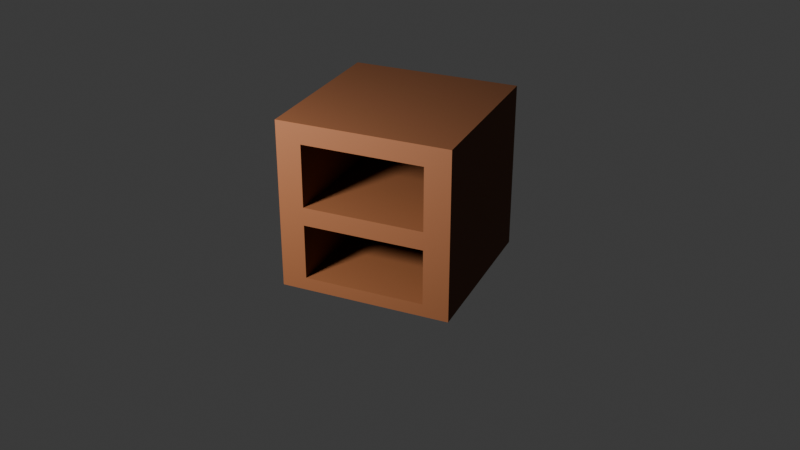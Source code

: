 # Source: bed_side_table.blend  (saved by Blender 5.2.44; exported with 4.5.12 LTS)
import bpy
from mathutils import Matrix  # noqa: F401  (used for matrix-valued properties, if any)

bpy.ops.wm.read_factory_settings(use_empty=True)
scene = bpy.context.scene
scene.name = 'Scene'

# ---- collections
col_collection = bpy.data.collections.new('Collection'); scene.collection.children.link(col_collection)

# ---- materials (node trees are filled in below, after node groups)
mat_material = bpy.data.materials.new('Material')
mat_material.alpha_threshold = 0.0
mat_material.use_backface_culling_lightprobe_volume = False
mat_material.roughness = 0.5
mat_material.line_color = (0.0, 0.0, 0.0, 1.0)

# ---- material node trees
mat_material.use_nodes = True; mat_material.node_tree.nodes.clear()
_N = mat_material.node_tree.nodes; _L = mat_material.node_tree.links
n0 = _N.new('ShaderNodeOutputMaterial'); n0.name = 'Material Output'; n0.location = (200, 100)
n1 = _N.new('ShaderNodeBsdfPrincipled'); n1.name = 'Principled BSDF'; n1.location = (-200, 100)
n1.inputs[0].default_value = (0.1299, 0.03857, 0.006839, 1.0)
n1.inputs[2].default_value = 0.7773
n1.inputs[10].default_value = 0.005
_L.new(n1.outputs[0], n0.inputs[0])
n0.is_active_output = True

# ---- world
world_world = bpy.data.worlds.new('World'); scene.world = world_world
world_world.use_nodes = True; world_world.node_tree.nodes.clear()
_N = world_world.node_tree.nodes; _L = world_world.node_tree.links
n0 = _N.new('ShaderNodeOutputWorld'); n0.name = 'World Output'; n0.location = (200, 100)
n1 = _N.new('ShaderNodeBackground'); n1.name = 'Background'; n1.location = (-200, 100)
n1.inputs[0].default_value = (0.05088, 0.05088, 0.05088, 1.0)
_L.new(n1.outputs[0], n0.inputs[0])
n0.is_active_output = True
world_world.color = (0.05088, 0.05088, 0.05088)
world_world.sun_shadow_jitter_overblur = 0.0

# ---- cameras
cam_camera = bpy.data.cameras.new('Camera')
cam_camera.clip_end = 100.0
cam_camera.ortho_scale = 7.314

# ---- lights
light_light = bpy.data.lights.new('Light', 'POINT')
light_light.energy = 1000.0
light_light.shadow_soft_size = 0.2359

# ---- meshes
me_cube = bpy.data.meshes.new('Cube')
me_cube.from_pydata([(1.0, 1.0, 1.0), (1.0, 1.0, -1.0), (1.0, -1.0, 1.0), (1.0, -1.0, -1.0), (-1.0, 1.0, 1.0), (-1.0, 1.0, -1.0), (-1.0, -1.0, 1.0), (-1.0, -1.0, -1.0), (1.0, 1.0, 0.7651), (1.0, 1.0, 0.02486), (1.0, 1.0, -0.1917), (1.0, 1.0, -0.848), (-1.0, -1.0, -0.848), (-1.0, -1.0, -0.1917), (-1.0, -1.0, 0.02486), (-1.0, -1.0, 0.7651), (1.0, -1.0, 0.7651), (1.0, -1.0, 0.02486), (1.0, -1.0, -0.1917), (1.0, -1.0, -0.848), (-1.0, 1.0, 0.7651), (-1.0, 1.0, 0.02486), (-1.0, 1.0, -0.1917), (-1.0, 1.0, -0.848), (0.7017, 1.0, -1.0), (-0.7062, 1.0, -1.0), (0.7017, -1.0, 1.0), (-0.7062, -1.0, 1.0), (-0.7062, -1.0, -1.0), (0.7017, -1.0, -1.0), (-0.7062, 1.0, 1.0), (0.7017, 1.0, 1.0), (-0.7062, 1.0, -0.848), (0.7017, 1.0, -0.848), (-0.7062, 1.0, -0.1917), (0.7017, 1.0, -0.1917), (-0.7062, 1.0, 0.02486), (0.7017, 1.0, 0.02486), (-0.7062, 1.0, 0.7651), (0.7017, 1.0, 0.7651), (0.7017, -1.0, -0.848), (-0.7062, -1.0, -0.848), (0.7017, -1.0, -0.1917), (-0.7062, -1.0, -0.1917), (0.7017, -1.0, 0.02486), (-0.7062, -1.0, 0.02486), (0.7017, -1.0, 0.7651), (-0.7062, -1.0, 0.7651), (0.7017, 0.8202, 0.02486), (-0.7062, 0.8202, 0.02486), (0.7017, 0.8202, 0.7651), (-0.7062, 0.8202, 0.7651), (0.7017, 0.7749, -0.848), (-0.7062, 0.7749, -0.848), (0.7017, 0.7749, -0.1917), (-0.7062, 0.7749, -0.1917)], [], [(30, 4, 6, 27), (47, 27, 6, 15), (15, 6, 4, 20), (24, 1, 3, 29), (8, 0, 2, 16), (39, 31, 0, 8), (24, 33, 11, 1), (33, 35, 10, 11), (35, 37, 9, 10), (37, 39, 8, 9), (1, 11, 19, 3), (11, 10, 18, 19), (10, 9, 17, 18), (9, 8, 16, 17), (7, 12, 23, 5), (12, 13, 22, 23), (13, 14, 21, 22), (14, 15, 20, 21), (28, 41, 12, 7), (41, 43, 13, 12), (43, 45, 14, 13), (45, 47, 15, 14), (17, 16, 46, 44), (44, 46, 50, 48), (18, 17, 44, 42), (42, 44, 45, 43), (19, 18, 42, 40), (42, 43, 55, 54), (3, 19, 40, 29), (29, 40, 41, 28), (21, 20, 38, 36), (36, 38, 39, 37), (22, 21, 36, 34), (34, 36, 37, 35), (23, 22, 34, 32), (32, 34, 35, 33), (5, 23, 32, 25), (25, 32, 33, 24), (20, 4, 30, 38), (38, 30, 31, 39), (5, 25, 28, 7), (25, 24, 29, 28), (16, 2, 26, 46), (46, 26, 27, 47), (0, 31, 26, 2), (31, 30, 27, 26), (48, 50, 51, 49), (47, 45, 49, 51), (46, 47, 51, 50), (45, 44, 48, 49), (52, 54, 55, 53), (41, 40, 52, 53), (40, 42, 54, 52), (43, 41, 53, 55)])
_uv = me_cube.uv_layers.new(name='UVMap')
_uv.uv.foreach_set('vector', [0.8383, 0.5, 0.875, 0.5, 0.875, 0.75, 0.8383, 0.75, 0.5956, 0.9633, 0.625, 0.9633, 0.625, 1.0, 0.5956, 1.0, 0.5956, 0.0, 0.625, 0.0, 0.625, 0.25, 0.5956, 0.25, 0.3377, 0.5, 0.375, 0.5, 0.375, 0.75, 0.3377, 0.75, 0.5956, 0.5, 0.625, 0.5, 0.625, 0.75, 0.5956, 0.75, 0.5956, 0.4627, 0.625, 0.4627, 0.625, 0.5, 0.5956, 0.5, 0.375, 0.4627, 0.394, 0.4627, 0.394, 0.5, 0.375, 0.5, 0.394, 0.4627, 0.476, 0.4627, 0.476, 0.5, 0.394, 0.5, 0.476, 0.4627, 0.5031, 0.4627, 0.5031, 0.5, 0.476, 0.5, 0.5031, 0.4627, 0.5956, 0.4627, 0.5956, 0.5, 0.5031, 0.5, 0.375, 0.5, 0.394, 0.5, 0.394, 0.75, 0.375, 0.75, 0.394, 0.5, 0.476, 0.5, 0.476, 0.75, 0.394, 0.75, 0.476, 0.5, 0.5031, 0.5, 0.5031, 0.75, 0.476, 0.75, 0.5031, 0.5, 0.5956, 0.5, 0.5956, 0.75, 0.5031, 0.75, 0.375, 0.0, 0.394, 0.0, 0.394, 0.25, 0.375, 0.25, 0.394, 0.0, 0.476, 0.0, 0.476, 0.25, 0.394, 0.25, 0.476, 0.0, 0.5031, 0.0, 0.5031, 0.25, 0.476, 0.25, 0.5031, 0.0, 0.5956, 0.0, 0.5956, 0.25, 0.5031, 0.25, 0.375, 0.9633, 0.394, 0.9633, 0.394, 1.0, 0.375, 1.0, 0.394, 0.9633, 0.476, 0.9633, 0.476, 1.0, 0.394, 1.0, 0.476, 0.9633, 0.5031, 0.9633, 0.5031, 1.0, 0.476, 1.0, 0.5031, 0.9633, 0.5956, 0.9633, 0.5956, 1.0, 0.5031, 1.0, 0.5031, 0.75, 0.5956, 0.75, 0.5956, 0.7873, 0.5031, 0.7873, 0.5031, 0.7873, 0.5956, 0.7873, 0.5956, 0.7873, 0.5031, 0.7873, 0.476, 0.75, 0.5031, 0.75, 0.5031, 0.7873, 0.476, 0.7873, 0.476, 0.7873, 0.5031, 0.7873, 0.5031, 0.9633, 0.476, 0.9633, 0.394, 0.75, 0.476, 0.75, 0.476, 0.7873, 0.394, 0.7873, 0.476, 0.7873, 0.476, 0.9633, 0.476, 0.9633, 0.476, 0.7873, 0.375, 0.75, 0.394, 0.75, 0.394, 0.7873, 0.375, 0.7873, 0.375, 0.7873, 0.394, 0.7873, 0.394, 0.9633, 0.375, 0.9633, 0.5031, 0.25, 0.5956, 0.25, 0.5956, 0.2867, 0.5031, 0.2867, 0.5031, 0.2867, 0.5956, 0.2867, 0.5956, 0.4627, 0.5031, 0.4627, 0.476, 0.25, 0.5031, 0.25, 0.5031, 0.2867, 0.476, 0.2867, 0.476, 0.2867, 0.5031, 0.2867, 0.5031, 0.4627, 0.476, 0.4627, 0.394, 0.25, 0.476, 0.25, 0.476, 0.2867, 0.394, 0.2867, 0.394, 0.2867, 0.476, 0.2867, 0.476, 0.4627, 0.394, 0.4627, 0.375, 0.25, 0.394, 0.25, 0.394, 0.2867, 0.375, 0.2867, 0.375, 0.2867, 0.394, 0.2867, 0.394, 0.4627, 0.375, 0.4627, 0.5956, 0.25, 0.625, 0.25, 0.625, 0.2867, 0.5956, 0.2867, 0.5956, 0.2867, 0.625, 0.2867, 0.625, 0.4627, 0.5956, 0.4627, 0.125, 0.5, 0.1617, 0.5, 0.1617, 0.75, 0.125, 0.75, 0.1617, 0.5, 0.3377, 0.5, 0.3377, 0.75, 0.1617, 0.75, 0.5956, 0.75, 0.625, 0.75, 0.625, 0.7873, 0.5956, 0.7873, 0.5956, 0.7873, 0.625, 0.7873, 0.625, 0.9633, 0.5956, 0.9633, 0.625, 0.5, 0.6623, 0.5, 0.6623, 0.75, 0.625, 0.75, 0.6623, 0.5, 0.8383, 0.5, 0.8383, 0.75, 0.6623, 0.75, 0.5031, 0.7873, 0.5956, 0.7873, 0.5956, 0.9633, 0.5031, 0.9633, 0.5956, 0.9633, 0.5031, 0.9633, 0.5031, 0.9633, 0.5956, 0.9633, 0.5956, 0.7873, 0.5956, 0.9633, 0.5956, 0.9633, 0.5956, 0.7873, 0.5031, 0.9633, 0.5031, 0.7873, 0.5031, 0.7873, 0.5031, 0.9633, 0.394, 0.7873, 0.476, 0.7873, 0.476, 0.9633, 0.394, 0.9633, 0.394, 0.9633, 0.394, 0.7873, 0.394, 0.7873, 0.394, 0.9633, 0.394, 0.7873, 0.476, 0.7873, 0.476, 0.7873, 0.394, 0.7873, 0.476, 0.9633, 0.394, 0.9633, 0.394, 0.9633, 0.476, 0.9633])
me_cube.materials.append(mat_material)
me_cube.use_mirror_vertex_groups = False
me_cube.update()

# ---- objects
ob_cube = bpy.data.objects.new('Cube', me_cube)
ob_light = bpy.data.objects.new('Light', light_light)
ob_camera = bpy.data.objects.new('Camera', cam_camera)

# ---- transforms, parenting, visibility, modifiers, constraints
ob_cube.location = (0.0, 0.0, 0.5)
ob_cube.scale = (0.5, 0.5, 0.5)
ob_cube.lock_rotations_4d = False
ob_cube.empty_display_type = 'ARROWS'
ob_cube.lineart.crease_threshold = 0.0
ob_light.location = (-1.219, -2.604, 1.978)
ob_light.rotation_euler = (0.6503, 0.05522, 1.866)
ob_light.lock_rotations_4d = False
ob_light.empty_display_type = 'ARROWS'
ob_light.color = (0.0, 0.0, 0.0, 0.0)
ob_light.lineart.crease_threshold = 0.0
ob_camera.location = (2.303, -5.204, 3.178)
ob_camera.rotation_euler = (1.095, -9.125e-08, 0.417)
ob_camera.lock_rotations_4d = False
ob_camera.empty_display_type = 'ARROWS'
ob_camera.color = (0.0, 0.0, 0.0, 0.0)
ob_camera.display_type = 'WIRE'
ob_camera.lineart.crease_threshold = 0.0

# ---- collection membership
col_collection.objects.link(ob_cube)
col_collection.objects.link(ob_light)
col_collection.objects.link(ob_camera)

# ---- scene / render settings (as saved in the file)
scene.camera = ob_camera
scene.frame_start = 1; scene.frame_end = 250; scene.frame_set(1)
scene.render.engine = 'BLENDER_EEVEE_NEXT'
scene.render.bake_bias = 0.0
scene.render.bake_samples = 0
scene.render.compositor_device = 'GPU'
scene.eevee.use_volume_custom_range = False
scene.eevee.fast_gi_thickness_near = 0.1
scene.eevee.fast_gi_thickness_far = 0.0
scene.eevee.ray_tracing_options.screen_trace_thickness = 0.1
scene.eevee.use_raytracing = True
bpy.context.view_layer.update()
